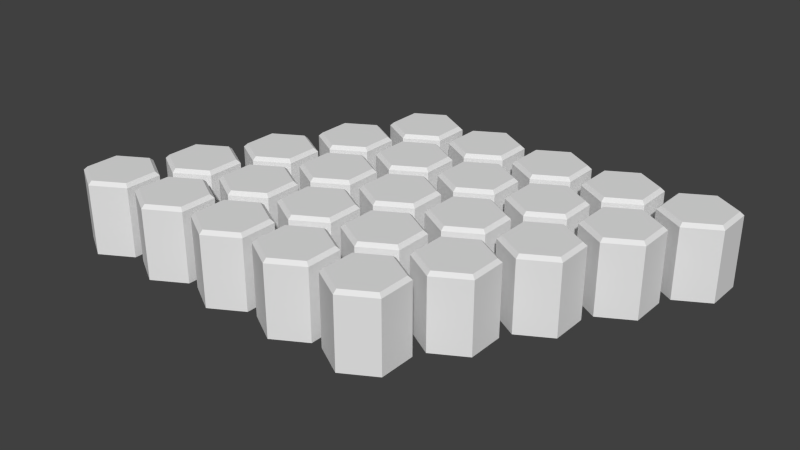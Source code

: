 # Source: Floor.blend  (saved by Blender 2.76.0; exported with 4.5.12 LTS)
import bpy
from mathutils import Matrix  # noqa: F401  (used for matrix-valued properties, if any)

bpy.ops.wm.read_factory_settings(use_empty=True)
scene = bpy.context.scene
scene.name = 'Scene'

# ---- collections
col_collection_1 = bpy.data.collections.new('Collection 1'); scene.collection.children.link(col_collection_1)

# ---- world
world_world = bpy.data.worlds.new('World'); scene.world = world_world
world_world.color = (0.05088, 0.05088, 0.05088)
world_world.use_sun_shadow = False
world_world.sun_shadow_jitter_overblur = 0.0
world_world.cycles.sampling_method = 'MANUAL'
world_world.cycles.sample_map_resolution = 256

# ---- meshes
me_cylinder_002 = bpy.data.meshes.new('Cylinder.002')
me_cylinder_002.from_pydata([(-6.064, -2.6, -2.0), (-5.198, -3.1, -2.0), (-5.198, -4.1, -2.0), (-6.064, -4.6, -2.0), (-6.93, -4.1, -2.0), (-6.93, -3.1, -2.0), (-6.064, -2.708, 0.0), (-6.064, -2.6, -0.09344), (-5.292, -3.154, 0.0), (-5.198, -3.1, -0.09344), (-5.292, -4.046, 0.0), (-5.198, -4.1, -0.09344), (-6.064, -4.492, 0.0), (-6.064, -4.6, -0.09344), (-6.837, -4.046, 0.0), (-6.93, -4.1, -0.09344), (-6.837, -3.154, 0.0), (-6.93, -3.1, -0.09344), (-4.032, -2.6, -2.0), (-3.166, -3.1, -2.0), (-3.166, -4.1, -2.0), (-4.032, -4.6, -2.0), (-4.898, -4.1, -2.0), (-4.898, -3.1, -2.0), (-4.032, -2.708, 0.0), (-4.032, -2.6, -0.09344), (-3.259, -3.154, 0.0), (-3.166, -3.1, -0.09344), (-3.259, -4.046, 0.0), (-3.166, -4.1, -0.09344), (-4.032, -4.492, 0.0), (-4.032, -4.6, -0.09344), (-4.805, -4.046, 0.0), (-4.898, -4.1, -0.09344), (-4.805, -3.154, 0.0), (-4.898, -3.1, -0.09344), (-2.0, -2.6, -2.0), (-1.134, -3.1, -2.0), (-1.134, -4.1, -2.0), (-2.0, -4.6, -2.0), (-2.866, -4.1, -2.0), (-2.866, -3.1, -2.0), (-2.0, -2.708, 0.0), (-2.0, -2.6, -0.09344), (-1.227, -3.154, 0.0), (-1.134, -3.1, -0.09344), (-1.227, -4.046, 0.0), (-1.134, -4.1, -0.09344), (-2.0, -4.492, 0.0), (-2.0, -4.6, -0.09344), (-2.773, -4.046, 0.0), (-2.866, -4.1, -0.09344), (-2.773, -3.154, 0.0), (-2.866, -3.1, -0.09344), (0.03205, -2.6, -2.0), (0.8981, -3.1, -2.0), (0.8981, -4.1, -2.0), (0.03205, -4.6, -2.0), (-0.834, -4.1, -2.0), (-0.834, -3.1, -2.0), (0.03205, -2.708, 0.0), (0.03205, -2.6, -0.09344), (0.8046, -3.154, 0.0), (0.8981, -3.1, -0.09344), (0.8046, -4.046, 0.0), (0.8981, -4.1, -0.09344), (0.03205, -4.492, 0.0), (0.03205, -4.6, -0.09344), (-0.7405, -4.046, 0.0), (-0.834, -4.1, -0.09344), (-0.7405, -3.154, 0.0), (-0.834, -3.1, -0.09344), (2.064, -2.6, -2.0), (2.93, -3.1, -2.0), (2.93, -4.1, -2.0), (2.064, -4.6, -2.0), (1.198, -4.1, -2.0), (1.198, -3.1, -2.0), (2.064, -2.708, 0.0), (2.064, -2.6, -0.09344), (2.837, -3.154, 0.0), (2.93, -3.1, -0.09344), (2.837, -4.046, 0.0), (2.93, -4.1, -0.09344), (2.064, -4.492, 0.0), (2.064, -4.6, -0.09344), (1.292, -4.046, 0.0), (1.198, -4.1, -0.09344), (1.292, -3.154, 0.0), (1.198, -3.1, -0.09344), (-5.064, -0.8, -2.0), (-4.198, -1.3, -2.0), (-4.198, -2.3, -2.0), (-5.064, -2.8, -2.0), (-5.93, -2.3, -2.0), (-5.93, -1.3, -2.0), (-5.064, -0.9079, 0.0), (-5.064, -0.8, -0.09344), (-4.292, -1.354, 0.0), (-4.198, -1.3, -0.09344), (-4.292, -2.246, 0.0), (-4.198, -2.3, -0.09344), (-5.064, -2.692, 0.0), (-5.064, -2.8, -0.09344), (-5.837, -2.246, 0.0), (-5.93, -2.3, -0.09344), (-5.837, -1.354, 0.0), (-5.93, -1.3, -0.09344), (-3.032, -0.8, -2.0), (-2.166, -1.3, -2.0), (-2.166, -2.3, -2.0), (-3.032, -2.8, -2.0), (-3.898, -2.3, -2.0), (-3.898, -1.3, -2.0), (-3.032, -0.9079, 0.0), (-3.032, -0.8, -0.09344), (-2.259, -1.354, 0.0), (-2.166, -1.3, -0.09344), (-2.259, -2.246, 0.0), (-2.166, -2.3, -0.09344), (-3.032, -2.692, 0.0), (-3.032, -2.8, -0.09344), (-3.805, -2.246, 0.0), (-3.898, -2.3, -0.09344), (-3.805, -1.354, 0.0), (-3.898, -1.3, -0.09344), (-1.0, -0.8, -2.0), (-0.134, -1.3, -2.0), (-0.134, -2.3, -2.0), (-1.0, -2.8, -2.0), (-1.866, -2.3, -2.0), (-1.866, -1.3, -2.0), (-1.0, -0.9079, 0.0), (-1.0, -0.8, -0.09344), (-0.2274, -1.354, 0.0), (-0.134, -1.3, -0.09344), (-0.2274, -2.246, 0.0), (-0.134, -2.3, -0.09344), (-1.0, -2.692, 0.0), (-1.0, -2.8, -0.09344), (-1.773, -2.246, 0.0), (-1.866, -2.3, -0.09344), (-1.773, -1.354, 0.0), (-1.866, -1.3, -0.09344), (1.032, -0.8, -2.0), (1.898, -1.3, -2.0), (1.898, -2.3, -2.0), (1.032, -2.8, -2.0), (0.166, -2.3, -2.0), (0.166, -1.3, -2.0), (1.032, -0.9079, 0.0), (1.032, -0.8, -0.09344), (1.805, -1.354, 0.0), (1.898, -1.3, -0.09344), (1.805, -2.246, 0.0), (1.898, -2.3, -0.09344), (1.032, -2.692, 0.0), (1.032, -2.8, -0.09344), (0.2595, -2.246, 0.0), (0.166, -2.3, -0.09344), (0.2595, -1.354, 0.0), (0.166, -1.3, -0.09344), (3.064, -0.8, -2.0), (3.93, -1.3, -2.0), (3.93, -2.3, -2.0), (3.064, -2.8, -2.0), (2.198, -2.3, -2.0), (2.198, -1.3, -2.0), (3.064, -0.9079, 0.0), (3.064, -0.8, -0.09344), (3.837, -1.354, 0.0), (3.93, -1.3, -0.09344), (3.837, -2.246, 0.0), (3.93, -2.3, -0.09344), (3.064, -2.692, 0.0), (3.064, -2.8, -0.09344), (2.292, -2.246, 0.0), (2.198, -2.3, -0.09344), (2.292, -1.354, 0.0), (2.198, -1.3, -0.09344), (-4.064, 1.0, -2.0), (-3.198, 0.5, -2.0), (-3.198, -0.5, -2.0), (-4.064, -1.0, -2.0), (-4.93, -0.5, -2.0), (-4.93, 0.5, -2.0), (-4.064, 0.8921, 0.0), (-4.064, 1.0, -0.09344), (-3.292, 0.4461, 0.0), (-3.198, 0.5, -0.09344), (-3.292, -0.446, 0.0), (-3.198, -0.5, -0.09344), (-4.064, -0.8921, 0.0), (-4.064, -1.0, -0.09344), (-4.837, -0.446, 0.0), (-4.93, -0.5, -0.09344), (-4.837, 0.4461, 0.0), (-4.93, 0.5, -0.09344), (-2.032, 1.0, -2.0), (-1.166, 0.5, -2.0), (-1.166, -0.5, -2.0), (-2.032, -1.0, -2.0), (-2.898, -0.5, -2.0), (-2.898, 0.5, -2.0), (-2.032, 0.8921, 0.0), (-2.032, 1.0, -0.09344), (-1.259, 0.4461, 0.0), (-1.166, 0.5, -0.09344), (-1.259, -0.446, 0.0), (-1.166, -0.5, -0.09344), (-2.032, -0.8921, 0.0), (-2.032, -1.0, -0.09344), (-2.805, -0.446, 0.0), (-2.898, -0.5, -0.09344), (-2.805, 0.4461, 0.0), (-2.898, 0.5, -0.09344), (-1.431e-06, 1.0, -2.0), (0.866, 0.5, -2.0), (0.866, -0.5, -2.0), (-1.431e-06, -1.0, -2.0), (-0.866, -0.5, -2.0), (-0.866, 0.5, -2.0), (-1.431e-06, 0.8921, 0.0), (-1.431e-06, 1.0, -0.09344), (0.7726, 0.4461, 0.0), (0.866, 0.5, -0.09344), (0.7726, -0.446, 0.0), (0.866, -0.5, -0.09344), (-1.431e-06, -0.8921, 0.0), (-1.431e-06, -1.0, -0.09344), (-0.7726, -0.446, 0.0), (-0.866, -0.5, -0.09344), (-0.7726, 0.4461, 0.0), (-0.866, 0.5, -0.09344), (2.032, 1.0, -2.0), (2.898, 0.5, -2.0), (2.898, -0.5, -2.0), (2.032, -1.0, -2.0), (1.166, -0.5, -2.0), (1.166, 0.5, -2.0), (2.032, 0.8921, 0.0), (2.032, 1.0, -0.09344), (2.805, 0.4461, 0.0), (2.898, 0.5, -0.09344), (2.805, -0.446, 0.0), (2.898, -0.5, -0.09344), (2.032, -0.8921, 0.0), (2.032, -1.0, -0.09344), (1.259, -0.446, 0.0), (1.166, -0.5, -0.09344), (1.259, 0.4461, 0.0), (1.166, 0.5, -0.09344), (4.064, 1.0, -2.0), (4.93, 0.5, -2.0), (4.93, -0.5, -2.0), (4.064, -1.0, -2.0), (3.198, -0.5, -2.0), (3.198, 0.5, -2.0), (4.064, 0.8921, 0.0), (4.064, 1.0, -0.09344), (4.837, 0.4461, 0.0), (4.93, 0.5, -0.09344), (4.837, -0.446, 0.0), (4.93, -0.5, -0.09344), (4.064, -0.8921, 0.0), (4.064, -1.0, -0.09344), (3.292, -0.446, 0.0), (3.198, -0.5, -0.09344), (3.292, 0.4461, 0.0), (3.198, 0.5, -0.09344), (-3.064, 2.8, -2.0), (-2.198, 2.3, -2.0), (-2.198, 1.3, -2.0), (-3.064, 0.8, -2.0), (-3.93, 1.3, -2.0), (-3.93, 2.3, -2.0), (-3.064, 2.692, 0.0), (-3.064, 2.8, -0.09344), (-2.292, 2.246, 0.0), (-2.198, 2.3, -0.09344), (-2.292, 1.354, 0.0), (-2.198, 1.3, -0.09344), (-3.064, 0.9079, 0.0), (-3.064, 0.8, -0.09344), (-3.837, 1.354, 0.0), (-3.93, 1.3, -0.09344), (-3.837, 2.246, 0.0), (-3.93, 2.3, -0.09344), (-1.032, 2.8, -2.0), (-0.166, 2.3, -2.0), (-0.166, 1.3, -2.0), (-1.032, 0.8, -2.0), (-1.898, 1.3, -2.0), (-1.898, 2.3, -2.0), (-1.032, 2.692, 0.0), (-1.032, 2.8, -0.09344), (-0.2595, 2.246, 0.0), (-0.166, 2.3, -0.09344), (-0.2595, 1.354, 0.0), (-0.166, 1.3, -0.09344), (-1.032, 0.9079, 0.0), (-1.032, 0.8, -0.09344), (-1.805, 1.354, 0.0), (-1.898, 1.3, -0.09344), (-1.805, 2.246, 0.0), (-1.898, 2.3, -0.09344), (1.0, 2.8, -2.0), (1.866, 2.3, -2.0), (1.866, 1.3, -2.0), (1.0, 0.8, -2.0), (0.134, 1.3, -2.0), (0.134, 2.3, -2.0), (1.0, 2.692, 0.0), (1.0, 2.8, -0.09344), (1.773, 2.246, 0.0), (1.866, 2.3, -0.09344), (1.773, 1.354, 0.0), (1.866, 1.3, -0.09344), (1.0, 0.9079, 0.0), (1.0, 0.8, -0.09344), (0.2274, 1.354, 0.0), (0.134, 1.3, -0.09344), (0.2274, 2.246, 0.0), (0.134, 2.3, -0.09344), (3.032, 2.8, -2.0), (3.898, 2.3, -2.0), (3.898, 1.3, -2.0), (3.032, 0.8, -2.0), (2.166, 1.3, -2.0), (2.166, 2.3, -2.0), (3.032, 2.692, 0.0), (3.032, 2.8, -0.09344), (3.805, 2.246, 0.0), (3.898, 2.3, -0.09344), (3.805, 1.354, 0.0), (3.898, 1.3, -0.09344), (3.032, 0.9079, 0.0), (3.032, 0.8, -0.09344), (2.259, 1.354, 0.0), (2.166, 1.3, -0.09344), (2.259, 2.246, 0.0), (2.166, 2.3, -0.09344), (5.064, 2.8, -2.0), (5.93, 2.3, -2.0), (5.93, 1.3, -2.0), (5.064, 0.8, -2.0), (4.198, 1.3, -2.0), (4.198, 2.3, -2.0), (5.064, 2.692, 0.0), (5.064, 2.8, -0.09344), (5.837, 2.246, 0.0), (5.93, 2.3, -0.09344), (5.837, 1.354, 0.0), (5.93, 1.3, -0.09344), (5.064, 0.9079, 0.0), (5.064, 0.8, -0.09344), (4.292, 1.354, 0.0), (4.198, 1.3, -0.09344), (4.292, 2.246, 0.0), (4.198, 2.3, -0.09344), (-2.064, 4.6, -2.0), (-1.198, 4.1, -2.0), (-1.198, 3.1, -2.0), (-2.064, 2.6, -2.0), (-2.93, 3.1, -2.0), (-2.93, 4.1, -2.0), (-2.064, 4.492, 0.0), (-2.064, 4.6, -0.09344), (-1.292, 4.046, 0.0), (-1.198, 4.1, -0.09344), (-1.292, 3.154, 0.0), (-1.198, 3.1, -0.09344), (-2.064, 2.708, 0.0), (-2.064, 2.6, -0.09344), (-2.837, 3.154, 0.0), (-2.93, 3.1, -0.09344), (-2.837, 4.046, 0.0), (-2.93, 4.1, -0.09344), (-0.03205, 4.6, -2.0), (0.834, 4.1, -2.0), (0.834, 3.1, -2.0), (-0.03205, 2.6, -2.0), (-0.8981, 3.1, -2.0), (-0.8981, 4.1, -2.0), (-0.03205, 4.492, 0.0), (-0.03205, 4.6, -0.09344), (0.7405, 4.046, 0.0), (0.834, 4.1, -0.09344), (0.7405, 3.154, 0.0), (0.834, 3.1, -0.09344), (-0.03205, 2.708, 0.0), (-0.03205, 2.6, -0.09344), (-0.8046, 3.154, 0.0), (-0.8981, 3.1, -0.09344), (-0.8046, 4.046, 0.0), (-0.8981, 4.1, -0.09344), (2.0, 4.6, -2.0), (2.866, 4.1, -2.0), (2.866, 3.1, -2.0), (2.0, 2.6, -2.0), (1.134, 3.1, -2.0), (1.134, 4.1, -2.0), (2.0, 4.492, 0.0), (2.0, 4.6, -0.09344), (2.773, 4.046, 0.0), (2.866, 4.1, -0.09344), (2.773, 3.154, 0.0), (2.866, 3.1, -0.09344), (2.0, 2.708, 0.0), (2.0, 2.6, -0.09344), (1.227, 3.154, 0.0), (1.134, 3.1, -0.09344), (1.227, 4.046, 0.0), (1.134, 4.1, -0.09344), (4.032, 4.6, -2.0), (4.898, 4.1, -2.0), (4.898, 3.1, -2.0), (4.032, 2.6, -2.0), (3.166, 3.1, -2.0), (3.166, 4.1, -2.0), (4.032, 4.492, 0.0), (4.032, 4.6, -0.09344), (4.805, 4.046, 0.0), (4.898, 4.1, -0.09344), (4.805, 3.154, 0.0), (4.898, 3.1, -0.09344), (4.032, 2.708, 0.0), (4.032, 2.6, -0.09344), (3.259, 3.154, 0.0), (3.166, 3.1, -0.09344), (3.259, 4.046, 0.0), (3.166, 4.1, -0.09344), (6.064, 4.6, -2.0), (6.93, 4.1, -2.0), (6.93, 3.1, -2.0), (6.064, 2.6, -2.0), (5.198, 3.1, -2.0), (5.198, 4.1, -2.0), (6.064, 4.492, 0.0), (6.064, 4.6, -0.09344), (6.837, 4.046, 0.0), (6.93, 4.1, -0.09344), (6.837, 3.154, 0.0), (6.93, 3.1, -0.09344), (6.064, 2.708, 0.0), (6.064, 2.6, -0.09344), (5.292, 3.154, 0.0), (5.198, 3.1, -0.09344), (5.292, 4.046, 0.0), (5.198, 4.1, -0.09344)], [], [(5, 17, 7, 0), (2, 11, 13, 3), (3, 13, 15, 4), (4, 15, 17, 5), (1, 9, 11, 2), (8, 6, 16, 14, 12, 10), (0, 1, 2, 3, 4, 5), (9, 7, 6, 8), (11, 9, 8, 10), (13, 11, 10, 12), (15, 13, 12, 14), (17, 15, 14, 16), (7, 17, 16, 6), (0, 7, 9, 1), (23, 35, 25, 18), (20, 29, 31, 21), (21, 31, 33, 22), (22, 33, 35, 23), (19, 27, 29, 20), (26, 24, 34, 32, 30, 28), (18, 19, 20, 21, 22, 23), (27, 25, 24, 26), (29, 27, 26, 28), (31, 29, 28, 30), (33, 31, 30, 32), (35, 33, 32, 34), (25, 35, 34, 24), (18, 25, 27, 19), (41, 53, 43, 36), (38, 47, 49, 39), (39, 49, 51, 40), (40, 51, 53, 41), (37, 45, 47, 38), (44, 42, 52, 50, 48, 46), (36, 37, 38, 39, 40, 41), (45, 43, 42, 44), (47, 45, 44, 46), (49, 47, 46, 48), (51, 49, 48, 50), (53, 51, 50, 52), (43, 53, 52, 42), (36, 43, 45, 37), (59, 71, 61, 54), (56, 65, 67, 57), (57, 67, 69, 58), (58, 69, 71, 59), (55, 63, 65, 56), (62, 60, 70, 68, 66, 64), (54, 55, 56, 57, 58, 59), (63, 61, 60, 62), (65, 63, 62, 64), (67, 65, 64, 66), (69, 67, 66, 68), (71, 69, 68, 70), (61, 71, 70, 60), (54, 61, 63, 55), (77, 89, 79, 72), (74, 83, 85, 75), (75, 85, 87, 76), (76, 87, 89, 77), (73, 81, 83, 74), (80, 78, 88, 86, 84, 82), (72, 73, 74, 75, 76, 77), (81, 79, 78, 80), (83, 81, 80, 82), (85, 83, 82, 84), (87, 85, 84, 86), (89, 87, 86, 88), (79, 89, 88, 78), (72, 79, 81, 73), (95, 107, 97, 90), (92, 101, 103, 93), (93, 103, 105, 94), (94, 105, 107, 95), (91, 99, 101, 92), (98, 96, 106, 104, 102, 100), (90, 91, 92, 93, 94, 95), (99, 97, 96, 98), (101, 99, 98, 100), (103, 101, 100, 102), (105, 103, 102, 104), (107, 105, 104, 106), (97, 107, 106, 96), (90, 97, 99, 91), (113, 125, 115, 108), (110, 119, 121, 111), (111, 121, 123, 112), (112, 123, 125, 113), (109, 117, 119, 110), (116, 114, 124, 122, 120, 118), (108, 109, 110, 111, 112, 113), (117, 115, 114, 116), (119, 117, 116, 118), (121, 119, 118, 120), (123, 121, 120, 122), (125, 123, 122, 124), (115, 125, 124, 114), (108, 115, 117, 109), (131, 143, 133, 126), (128, 137, 139, 129), (129, 139, 141, 130), (130, 141, 143, 131), (127, 135, 137, 128), (134, 132, 142, 140, 138, 136), (126, 127, 128, 129, 130, 131), (135, 133, 132, 134), (137, 135, 134, 136), (139, 137, 136, 138), (141, 139, 138, 140), (143, 141, 140, 142), (133, 143, 142, 132), (126, 133, 135, 127), (149, 161, 151, 144), (146, 155, 157, 147), (147, 157, 159, 148), (148, 159, 161, 149), (145, 153, 155, 146), (152, 150, 160, 158, 156, 154), (144, 145, 146, 147, 148, 149), (153, 151, 150, 152), (155, 153, 152, 154), (157, 155, 154, 156), (159, 157, 156, 158), (161, 159, 158, 160), (151, 161, 160, 150), (144, 151, 153, 145), (167, 179, 169, 162), (164, 173, 175, 165), (165, 175, 177, 166), (166, 177, 179, 167), (163, 171, 173, 164), (170, 168, 178, 176, 174, 172), (162, 163, 164, 165, 166, 167), (171, 169, 168, 170), (173, 171, 170, 172), (175, 173, 172, 174), (177, 175, 174, 176), (179, 177, 176, 178), (169, 179, 178, 168), (162, 169, 171, 163), (185, 197, 187, 180), (182, 191, 193, 183), (183, 193, 195, 184), (184, 195, 197, 185), (181, 189, 191, 182), (188, 186, 196, 194, 192, 190), (180, 181, 182, 183, 184, 185), (189, 187, 186, 188), (191, 189, 188, 190), (193, 191, 190, 192), (195, 193, 192, 194), (197, 195, 194, 196), (187, 197, 196, 186), (180, 187, 189, 181), (203, 215, 205, 198), (200, 209, 211, 201), (201, 211, 213, 202), (202, 213, 215, 203), (199, 207, 209, 200), (206, 204, 214, 212, 210, 208), (198, 199, 200, 201, 202, 203), (207, 205, 204, 206), (209, 207, 206, 208), (211, 209, 208, 210), (213, 211, 210, 212), (215, 213, 212, 214), (205, 215, 214, 204), (198, 205, 207, 199), (221, 233, 223, 216), (218, 227, 229, 219), (219, 229, 231, 220), (220, 231, 233, 221), (217, 225, 227, 218), (224, 222, 232, 230, 228, 226), (216, 217, 218, 219, 220, 221), (225, 223, 222, 224), (227, 225, 224, 226), (229, 227, 226, 228), (231, 229, 228, 230), (233, 231, 230, 232), (223, 233, 232, 222), (216, 223, 225, 217), (239, 251, 241, 234), (236, 245, 247, 237), (237, 247, 249, 238), (238, 249, 251, 239), (235, 243, 245, 236), (242, 240, 250, 248, 246, 244), (234, 235, 236, 237, 238, 239), (243, 241, 240, 242), (245, 243, 242, 244), (247, 245, 244, 246), (249, 247, 246, 248), (251, 249, 248, 250), (241, 251, 250, 240), (234, 241, 243, 235), (257, 269, 259, 252), (254, 263, 265, 255), (255, 265, 267, 256), (256, 267, 269, 257), (253, 261, 263, 254), (260, 258, 268, 266, 264, 262), (252, 253, 254, 255, 256, 257), (261, 259, 258, 260), (263, 261, 260, 262), (265, 263, 262, 264), (267, 265, 264, 266), (269, 267, 266, 268), (259, 269, 268, 258), (252, 259, 261, 253), (275, 287, 277, 270), (272, 281, 283, 273), (273, 283, 285, 274), (274, 285, 287, 275), (271, 279, 281, 272), (278, 276, 286, 284, 282, 280), (270, 271, 272, 273, 274, 275), (279, 277, 276, 278), (281, 279, 278, 280), (283, 281, 280, 282), (285, 283, 282, 284), (287, 285, 284, 286), (277, 287, 286, 276), (270, 277, 279, 271), (293, 305, 295, 288), (290, 299, 301, 291), (291, 301, 303, 292), (292, 303, 305, 293), (289, 297, 299, 290), (296, 294, 304, 302, 300, 298), (288, 289, 290, 291, 292, 293), (297, 295, 294, 296), (299, 297, 296, 298), (301, 299, 298, 300), (303, 301, 300, 302), (305, 303, 302, 304), (295, 305, 304, 294), (288, 295, 297, 289), (311, 323, 313, 306), (308, 317, 319, 309), (309, 319, 321, 310), (310, 321, 323, 311), (307, 315, 317, 308), (314, 312, 322, 320, 318, 316), (306, 307, 308, 309, 310, 311), (315, 313, 312, 314), (317, 315, 314, 316), (319, 317, 316, 318), (321, 319, 318, 320), (323, 321, 320, 322), (313, 323, 322, 312), (306, 313, 315, 307), (329, 341, 331, 324), (326, 335, 337, 327), (327, 337, 339, 328), (328, 339, 341, 329), (325, 333, 335, 326), (332, 330, 340, 338, 336, 334), (324, 325, 326, 327, 328, 329), (333, 331, 330, 332), (335, 333, 332, 334), (337, 335, 334, 336), (339, 337, 336, 338), (341, 339, 338, 340), (331, 341, 340, 330), (324, 331, 333, 325), (347, 359, 349, 342), (344, 353, 355, 345), (345, 355, 357, 346), (346, 357, 359, 347), (343, 351, 353, 344), (350, 348, 358, 356, 354, 352), (342, 343, 344, 345, 346, 347), (351, 349, 348, 350), (353, 351, 350, 352), (355, 353, 352, 354), (357, 355, 354, 356), (359, 357, 356, 358), (349, 359, 358, 348), (342, 349, 351, 343), (365, 377, 367, 360), (362, 371, 373, 363), (363, 373, 375, 364), (364, 375, 377, 365), (361, 369, 371, 362), (368, 366, 376, 374, 372, 370), (360, 361, 362, 363, 364, 365), (369, 367, 366, 368), (371, 369, 368, 370), (373, 371, 370, 372), (375, 373, 372, 374), (377, 375, 374, 376), (367, 377, 376, 366), (360, 367, 369, 361), (383, 395, 385, 378), (380, 389, 391, 381), (381, 391, 393, 382), (382, 393, 395, 383), (379, 387, 389, 380), (386, 384, 394, 392, 390, 388), (378, 379, 380, 381, 382, 383), (387, 385, 384, 386), (389, 387, 386, 388), (391, 389, 388, 390), (393, 391, 390, 392), (395, 393, 392, 394), (385, 395, 394, 384), (378, 385, 387, 379), (401, 413, 403, 396), (398, 407, 409, 399), (399, 409, 411, 400), (400, 411, 413, 401), (397, 405, 407, 398), (404, 402, 412, 410, 408, 406), (396, 397, 398, 399, 400, 401), (405, 403, 402, 404), (407, 405, 404, 406), (409, 407, 406, 408), (411, 409, 408, 410), (413, 411, 410, 412), (403, 413, 412, 402), (396, 403, 405, 397), (419, 431, 421, 414), (416, 425, 427, 417), (417, 427, 429, 418), (418, 429, 431, 419), (415, 423, 425, 416), (422, 420, 430, 428, 426, 424), (414, 415, 416, 417, 418, 419), (423, 421, 420, 422), (425, 423, 422, 424), (427, 425, 424, 426), (429, 427, 426, 428), (431, 429, 428, 430), (421, 431, 430, 420), (414, 421, 423, 415), (437, 449, 439, 432), (434, 443, 445, 435), (435, 445, 447, 436), (436, 447, 449, 437), (433, 441, 443, 434), (440, 438, 448, 446, 444, 442), (432, 433, 434, 435, 436, 437), (441, 439, 438, 440), (443, 441, 440, 442), (445, 443, 442, 444), (447, 445, 444, 446), (449, 447, 446, 448), (439, 449, 448, 438), (432, 439, 441, 433)])
me_cylinder_002.use_remesh_preserve_volume = False
me_cylinder_002.use_remesh_preserve_attributes = False
me_cylinder_002.use_mirror_vertex_groups = False
me_cylinder_002.update()

# ---- objects
ob_cylinder = bpy.data.objects.new('Cylinder', me_cylinder_002)

# ---- transforms, parenting, visibility, modifiers, constraints
ob_cylinder.location = (0.0, 0.0, 0.0)
ob_cylinder.lineart.crease_threshold = 0.0

# ---- collection membership
col_collection_1.objects.link(ob_cylinder)

# ---- scene / render settings (as saved in the file)
scene.frame_start = 1; scene.frame_end = 250; scene.frame_set(1)
scene.render.engine = 'BLENDER_EEVEE_NEXT'
scene.render.resolution_percentage = 50
scene.render.dither_intensity = 0.0
scene.cycles.use_denoising = False
scene.cycles.samples = 10
scene.cycles.sampling_pattern = 'TABULATED_SOBOL'
scene.cycles.light_sampling_threshold = 0.0
scene.cycles.use_adaptive_sampling = False
scene.cycles.use_light_tree = False
scene.cycles.blur_glossy = 0.0
scene.cycles.pixel_filter_type = 'GAUSSIAN'
scene.cycles.sample_clamp_indirect = 0.0
scene.view_settings.view_transform = 'Standard'
bpy.context.view_layer.update()

# ---- added for rendering (the .blend has no active camera and no usable light): camera, sun
cam_auto = bpy.data.cameras.new('AutoCamera')
cam_auto.lens = 50.0
cam_auto.sensor_width = 36.0
cam_auto.clip_end = 1000.0
ob_auto_camera = bpy.data.objects.new('AutoCamera', cam_auto)
scene.collection.objects.link(ob_auto_camera)
ob_auto_camera.location = (15.5026, -18.6031, 11.4021)
ob_auto_camera.rotation_euler = (1.09748, -7.21219e-08, 0.694738)
scene.camera = ob_auto_camera
light_auto_sun = bpy.data.lights.new('AutoSun', 'SUN')
light_auto_sun.energy = 3.0
light_auto_sun.angle = 0.0523599
ob_auto_sun = bpy.data.objects.new('AutoSun', light_auto_sun)
scene.collection.objects.link(ob_auto_sun)
ob_auto_sun.rotation_euler = (0.872665, 0.174533, 0.523599)
bpy.context.view_layer.update()
